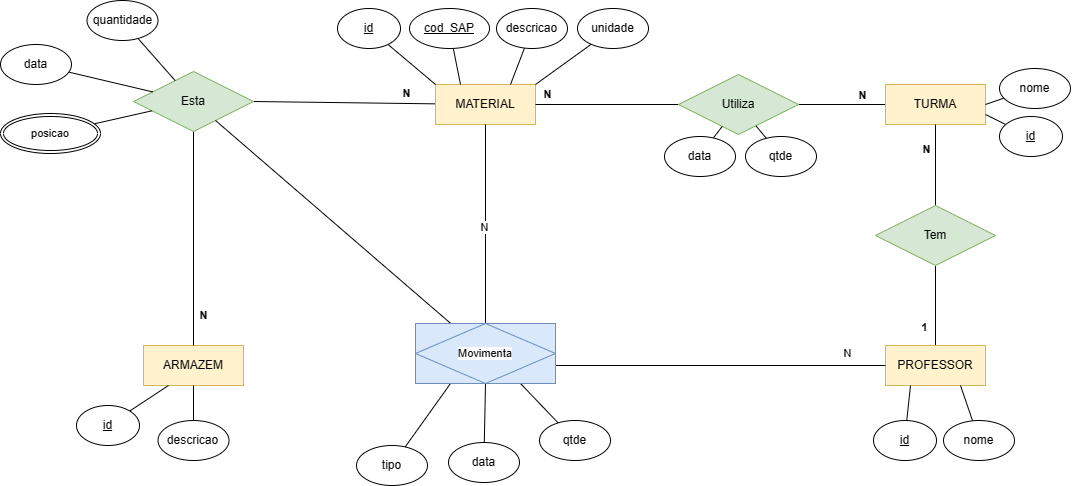

The diagram above was exported from draw.io. Its source (the exported page's mxGraphModel, read from the mxfile embedded in the PNG):
<mxGraphModel dx="2053" dy="679" grid="0" gridSize="10" guides="1" tooltips="1" connect="1" arrows="1" fold="1" page="1" pageScale="1" pageWidth="827" pageHeight="1169" math="0" shadow="0">
  <root>
    <mxCell id="0" />
    <mxCell id="1" parent="0" />
    <mxCell id="pVoNxuN6uY7pED-ojz6z-17" style="edgeStyle=none;rounded=0;orthogonalLoop=1;jettySize=auto;html=1;entryX=0.5;entryY=1;entryDx=0;entryDy=0;strokeColor=default;align=center;verticalAlign=middle;fontFamily=Helvetica;fontSize=11;fontColor=default;labelBackgroundColor=default;endArrow=none;endFill=0;exitX=0.5;exitY=0;exitDx=0;exitDy=0;" parent="1" source="pVoNxuN6uY7pED-ojz6z-1" target="pVoNxuN6uY7pED-ojz6z-16" edge="1">
      <mxGeometry relative="1" as="geometry" />
    </mxCell>
    <mxCell id="EVKM_MRmos6q5N4HtGsX-1" value="1" style="edgeLabel;html=1;align=center;verticalAlign=middle;resizable=0;points=[];fontFamily=Helvetica;fontSize=11;fontColor=default;labelBackgroundColor=default;fontStyle=1" parent="pVoNxuN6uY7pED-ojz6z-17" vertex="1" connectable="0">
      <mxGeometry x="-0.2361" y="1" relative="1" as="geometry">
        <mxPoint x="-11" y="12" as="offset" />
      </mxGeometry>
    </mxCell>
    <mxCell id="pVoNxuN6uY7pED-ojz6z-1" value="PROFESSOR" style="whiteSpace=wrap;html=1;align=center;fillColor=#fff2cc;strokeColor=#d6b656;" parent="1" vertex="1">
      <mxGeometry x="93" y="696" width="100" height="40" as="geometry" />
    </mxCell>
    <mxCell id="pVoNxuN6uY7pED-ojz6z-2" value="ARMAZEM" style="whiteSpace=wrap;html=1;align=center;fillColor=#fff2cc;strokeColor=#d6b656;" parent="1" vertex="1">
      <mxGeometry x="-649" y="696" width="100" height="40" as="geometry" />
    </mxCell>
    <mxCell id="pVoNxuN6uY7pED-ojz6z-8" style="rounded=0;orthogonalLoop=1;jettySize=auto;html=1;entryX=1;entryY=0.5;entryDx=0;entryDy=0;endArrow=none;endFill=0;" parent="1" source="pVoNxuN6uY7pED-ojz6z-4" target="pVoNxuN6uY7pED-ojz6z-6" edge="1">
      <mxGeometry relative="1" as="geometry" />
    </mxCell>
    <mxCell id="pVoNxuN6uY7pED-ojz6z-35" value="N" style="edgeLabel;html=1;align=center;verticalAlign=middle;resizable=0;points=[];fontFamily=Helvetica;fontSize=11;fontColor=default;labelBackgroundColor=default;fontStyle=1" parent="pVoNxuN6uY7pED-ojz6z-8" vertex="1" connectable="0">
      <mxGeometry x="-0.0557" y="-2" relative="1" as="geometry">
        <mxPoint x="56" y="-8" as="offset" />
      </mxGeometry>
    </mxCell>
    <mxCell id="pVoNxuN6uY7pED-ojz6z-4" value="MATERIAL" style="whiteSpace=wrap;html=1;align=center;fillColor=#fff2cc;strokeColor=#d6b656;" parent="1" vertex="1">
      <mxGeometry x="-357" y="435" width="100" height="40" as="geometry" />
    </mxCell>
    <mxCell id="lSHNpvzxY2RJnP1qVEIg-9" style="edgeStyle=none;rounded=0;orthogonalLoop=1;jettySize=auto;html=1;entryX=1;entryY=0.5;entryDx=0;entryDy=0;strokeColor=default;align=center;verticalAlign=middle;fontFamily=Helvetica;fontSize=11;fontColor=default;labelBackgroundColor=default;endArrow=none;endFill=0;" parent="1" source="pVoNxuN6uY7pED-ojz6z-5" target="lSHNpvzxY2RJnP1qVEIg-4" edge="1">
      <mxGeometry relative="1" as="geometry" />
    </mxCell>
    <mxCell id="lSHNpvzxY2RJnP1qVEIg-10" value="N" style="edgeLabel;html=1;align=center;verticalAlign=middle;resizable=0;points=[];fontFamily=Helvetica;fontSize=11;fontColor=default;labelBackgroundColor=default;fontStyle=1" parent="lSHNpvzxY2RJnP1qVEIg-9" vertex="1" connectable="0">
      <mxGeometry x="-0.4573" relative="1" as="geometry">
        <mxPoint y="-10" as="offset" />
      </mxGeometry>
    </mxCell>
    <mxCell id="pVoNxuN6uY7pED-ojz6z-5" value="TURMA" style="whiteSpace=wrap;html=1;align=center;fillColor=#fff2cc;strokeColor=#d6b656;" parent="1" vertex="1">
      <mxGeometry x="93" y="435" width="100" height="40" as="geometry" />
    </mxCell>
    <mxCell id="pVoNxuN6uY7pED-ojz6z-9" style="edgeStyle=none;rounded=0;orthogonalLoop=1;jettySize=auto;html=1;entryX=0.5;entryY=0;entryDx=0;entryDy=0;strokeColor=default;align=center;verticalAlign=middle;fontFamily=Helvetica;fontSize=11;fontColor=default;labelBackgroundColor=default;endArrow=none;endFill=0;exitX=0.5;exitY=1;exitDx=0;exitDy=0;" parent="1" source="pVoNxuN6uY7pED-ojz6z-6" target="pVoNxuN6uY7pED-ojz6z-2" edge="1">
      <mxGeometry relative="1" as="geometry" />
    </mxCell>
    <mxCell id="pVoNxuN6uY7pED-ojz6z-34" value="N" style="edgeLabel;html=1;align=center;verticalAlign=middle;resizable=0;points=[];fontFamily=Helvetica;fontSize=11;fontColor=default;labelBackgroundColor=default;fontStyle=1" parent="pVoNxuN6uY7pED-ojz6z-9" vertex="1" connectable="0">
      <mxGeometry x="-0.2704" y="2" relative="1" as="geometry">
        <mxPoint x="7" y="106" as="offset" />
      </mxGeometry>
    </mxCell>
    <mxCell id="pVoNxuN6uY7pED-ojz6z-6" value="Esta" style="shape=rhombus;perimeter=rhombusPerimeter;whiteSpace=wrap;html=1;align=center;fillColor=#d5e8d4;strokeColor=#82b366;" parent="1" vertex="1">
      <mxGeometry x="-659" y="422" width="120" height="60" as="geometry" />
    </mxCell>
    <mxCell id="pVoNxuN6uY7pED-ojz6z-18" style="edgeStyle=none;rounded=0;orthogonalLoop=1;jettySize=auto;html=1;entryX=0.5;entryY=1;entryDx=0;entryDy=0;strokeColor=default;align=center;verticalAlign=middle;fontFamily=Helvetica;fontSize=11;fontColor=default;labelBackgroundColor=default;endArrow=none;endFill=0;" parent="1" source="pVoNxuN6uY7pED-ojz6z-16" target="pVoNxuN6uY7pED-ojz6z-5" edge="1">
      <mxGeometry relative="1" as="geometry" />
    </mxCell>
    <mxCell id="EVKM_MRmos6q5N4HtGsX-2" value="N" style="edgeLabel;html=1;align=center;verticalAlign=middle;resizable=0;points=[];fontFamily=Helvetica;fontSize=11;fontColor=default;labelBackgroundColor=default;fontStyle=1" parent="pVoNxuN6uY7pED-ojz6z-18" vertex="1" connectable="0">
      <mxGeometry x="0.5594" y="1" relative="1" as="geometry">
        <mxPoint x="-9" y="7" as="offset" />
      </mxGeometry>
    </mxCell>
    <mxCell id="pVoNxuN6uY7pED-ojz6z-16" value="Tem" style="shape=rhombus;perimeter=rhombusPerimeter;whiteSpace=wrap;html=1;align=center;fillColor=#d5e8d4;strokeColor=#82b366;" parent="1" vertex="1">
      <mxGeometry x="83" y="556" width="120" height="60" as="geometry" />
    </mxCell>
    <mxCell id="M0GuYXlyw545UFxGjxQ6-11" style="edgeStyle=none;rounded=0;orthogonalLoop=1;jettySize=auto;html=1;entryX=0.25;entryY=0;entryDx=0;entryDy=0;strokeColor=default;align=center;verticalAlign=middle;fontFamily=Helvetica;fontSize=11;fontColor=default;labelBackgroundColor=default;endArrow=none;endFill=0;" parent="1" source="EVKM_MRmos6q5N4HtGsX-6" target="pVoNxuN6uY7pED-ojz6z-4" edge="1">
      <mxGeometry relative="1" as="geometry" />
    </mxCell>
    <mxCell id="EVKM_MRmos6q5N4HtGsX-6" value="cod_SAP" style="ellipse;whiteSpace=wrap;html=1;align=center;fontStyle=4;" parent="1" vertex="1">
      <mxGeometry x="-383" y="359" width="80" height="40" as="geometry" />
    </mxCell>
    <mxCell id="M0GuYXlyw545UFxGjxQ6-10" style="edgeStyle=none;rounded=0;orthogonalLoop=1;jettySize=auto;html=1;entryX=1;entryY=0.75;entryDx=0;entryDy=0;strokeColor=default;align=center;verticalAlign=middle;fontFamily=Helvetica;fontSize=11;fontColor=default;labelBackgroundColor=default;endArrow=none;endFill=0;" parent="1" source="EVKM_MRmos6q5N4HtGsX-11" target="pVoNxuN6uY7pED-ojz6z-5" edge="1">
      <mxGeometry relative="1" as="geometry" />
    </mxCell>
    <mxCell id="EVKM_MRmos6q5N4HtGsX-11" value="id" style="ellipse;whiteSpace=wrap;html=1;align=center;fontStyle=4;" parent="1" vertex="1">
      <mxGeometry x="207" y="467" width="63" height="40" as="geometry" />
    </mxCell>
    <mxCell id="M0GuYXlyw545UFxGjxQ6-1" style="rounded=0;orthogonalLoop=1;jettySize=auto;html=1;endArrow=none;endFill=0;entryX=0.25;entryY=1;entryDx=0;entryDy=0;" parent="1" source="EVKM_MRmos6q5N4HtGsX-12" target="pVoNxuN6uY7pED-ojz6z-1" edge="1">
      <mxGeometry relative="1" as="geometry" />
    </mxCell>
    <mxCell id="EVKM_MRmos6q5N4HtGsX-12" value="id" style="ellipse;whiteSpace=wrap;html=1;align=center;fontStyle=4;" parent="1" vertex="1">
      <mxGeometry x="81" y="771" width="63" height="40" as="geometry" />
    </mxCell>
    <mxCell id="M0GuYXlyw545UFxGjxQ6-2" style="edgeStyle=none;rounded=0;orthogonalLoop=1;jettySize=auto;html=1;entryX=0.25;entryY=1;entryDx=0;entryDy=0;strokeColor=default;align=center;verticalAlign=middle;fontFamily=Helvetica;fontSize=11;fontColor=default;labelBackgroundColor=default;endArrow=none;endFill=0;" parent="1" source="EVKM_MRmos6q5N4HtGsX-13" target="pVoNxuN6uY7pED-ojz6z-2" edge="1">
      <mxGeometry relative="1" as="geometry" />
    </mxCell>
    <mxCell id="EVKM_MRmos6q5N4HtGsX-13" value="id" style="ellipse;whiteSpace=wrap;html=1;align=center;fontStyle=4;" parent="1" vertex="1">
      <mxGeometry x="-716" y="756" width="63" height="40" as="geometry" />
    </mxCell>
    <mxCell id="M0GuYXlyw545UFxGjxQ6-13" style="edgeStyle=none;rounded=0;orthogonalLoop=1;jettySize=auto;html=1;entryX=0;entryY=0;entryDx=0;entryDy=0;strokeColor=default;align=center;verticalAlign=middle;fontFamily=Helvetica;fontSize=11;fontColor=default;labelBackgroundColor=default;endArrow=none;endFill=0;" parent="1" source="EVKM_MRmos6q5N4HtGsX-14" target="pVoNxuN6uY7pED-ojz6z-4" edge="1">
      <mxGeometry relative="1" as="geometry" />
    </mxCell>
    <mxCell id="EVKM_MRmos6q5N4HtGsX-14" value="id" style="ellipse;whiteSpace=wrap;html=1;align=center;fontStyle=4;" parent="1" vertex="1">
      <mxGeometry x="-455" y="359" width="63" height="40" as="geometry" />
    </mxCell>
    <mxCell id="M0GuYXlyw545UFxGjxQ6-7" style="edgeStyle=none;rounded=0;orthogonalLoop=1;jettySize=auto;html=1;entryX=0.5;entryY=1;entryDx=0;entryDy=0;strokeColor=default;align=center;verticalAlign=middle;fontFamily=Helvetica;fontSize=11;fontColor=default;labelBackgroundColor=default;endArrow=none;endFill=0;" parent="1" source="M0GuYXlyw545UFxGjxQ6-6" target="pVoNxuN6uY7pED-ojz6z-2" edge="1">
      <mxGeometry relative="1" as="geometry" />
    </mxCell>
    <mxCell id="M0GuYXlyw545UFxGjxQ6-6" value="descricao" style="ellipse;whiteSpace=wrap;html=1;align=center;" parent="1" vertex="1">
      <mxGeometry x="-634.5" y="771" width="71" height="40" as="geometry" />
    </mxCell>
    <mxCell id="M0GuYXlyw545UFxGjxQ6-9" style="edgeStyle=none;rounded=0;orthogonalLoop=1;jettySize=auto;html=1;strokeColor=default;align=center;verticalAlign=middle;fontFamily=Helvetica;fontSize=11;fontColor=default;labelBackgroundColor=default;endArrow=none;endFill=0;entryX=0.75;entryY=1;entryDx=0;entryDy=0;" parent="1" source="M0GuYXlyw545UFxGjxQ6-8" target="pVoNxuN6uY7pED-ojz6z-1" edge="1">
      <mxGeometry relative="1" as="geometry">
        <mxPoint x="-462.85714285714266" y="957" as="targetPoint" />
      </mxGeometry>
    </mxCell>
    <mxCell id="M0GuYXlyw545UFxGjxQ6-8" value="nome" style="ellipse;whiteSpace=wrap;html=1;align=center;" parent="1" vertex="1">
      <mxGeometry x="151" y="771" width="71" height="40" as="geometry" />
    </mxCell>
    <mxCell id="M0GuYXlyw545UFxGjxQ6-15" style="edgeStyle=none;rounded=0;orthogonalLoop=1;jettySize=auto;html=1;entryX=0.75;entryY=0;entryDx=0;entryDy=0;strokeColor=default;align=center;verticalAlign=middle;fontFamily=Helvetica;fontSize=11;fontColor=default;labelBackgroundColor=default;endArrow=none;endFill=0;" parent="1" source="M0GuYXlyw545UFxGjxQ6-14" target="pVoNxuN6uY7pED-ojz6z-4" edge="1">
      <mxGeometry relative="1" as="geometry" />
    </mxCell>
    <mxCell id="M0GuYXlyw545UFxGjxQ6-14" value="descricao" style="ellipse;whiteSpace=wrap;html=1;align=center;" parent="1" vertex="1">
      <mxGeometry x="-296" y="359" width="71" height="40" as="geometry" />
    </mxCell>
    <mxCell id="M0GuYXlyw545UFxGjxQ6-17" style="edgeStyle=none;rounded=0;orthogonalLoop=1;jettySize=auto;html=1;entryX=1;entryY=0.5;entryDx=0;entryDy=0;strokeColor=default;align=center;verticalAlign=middle;fontFamily=Helvetica;fontSize=11;fontColor=default;labelBackgroundColor=default;endArrow=none;endFill=0;" parent="1" source="M0GuYXlyw545UFxGjxQ6-16" target="pVoNxuN6uY7pED-ojz6z-5" edge="1">
      <mxGeometry relative="1" as="geometry" />
    </mxCell>
    <mxCell id="M0GuYXlyw545UFxGjxQ6-16" value="nome" style="ellipse;whiteSpace=wrap;html=1;align=center;" parent="1" vertex="1">
      <mxGeometry x="207" y="419" width="71" height="40" as="geometry" />
    </mxCell>
    <mxCell id="M0GuYXlyw545UFxGjxQ6-21" style="edgeStyle=none;rounded=0;orthogonalLoop=1;jettySize=auto;html=1;entryX=1;entryY=0;entryDx=0;entryDy=0;strokeColor=default;align=center;verticalAlign=middle;fontFamily=Helvetica;fontSize=11;fontColor=default;labelBackgroundColor=default;endArrow=none;endFill=0;" parent="1" source="M0GuYXlyw545UFxGjxQ6-20" target="pVoNxuN6uY7pED-ojz6z-4" edge="1">
      <mxGeometry relative="1" as="geometry" />
    </mxCell>
    <mxCell id="M0GuYXlyw545UFxGjxQ6-20" value="unidade" style="ellipse;whiteSpace=wrap;html=1;align=center;" parent="1" vertex="1">
      <mxGeometry x="-215" y="359" width="71" height="40" as="geometry" />
    </mxCell>
    <mxCell id="lSHNpvzxY2RJnP1qVEIg-3" style="edgeStyle=none;rounded=0;orthogonalLoop=1;jettySize=auto;html=1;strokeColor=default;align=center;verticalAlign=middle;fontFamily=Helvetica;fontSize=11;fontColor=default;labelBackgroundColor=default;endArrow=none;endFill=0;" parent="1" source="lSHNpvzxY2RJnP1qVEIg-2" target="pVoNxuN6uY7pED-ojz6z-6" edge="1">
      <mxGeometry relative="1" as="geometry" />
    </mxCell>
    <mxCell id="lSHNpvzxY2RJnP1qVEIg-2" value="quantidade" style="ellipse;whiteSpace=wrap;html=1;align=center;" parent="1" vertex="1">
      <mxGeometry x="-705.5" y="351" width="71" height="40" as="geometry" />
    </mxCell>
    <mxCell id="lSHNpvzxY2RJnP1qVEIg-6" style="edgeStyle=none;rounded=0;orthogonalLoop=1;jettySize=auto;html=1;entryX=1;entryY=0.5;entryDx=0;entryDy=0;strokeColor=default;align=center;verticalAlign=middle;fontFamily=Helvetica;fontSize=11;fontColor=default;labelBackgroundColor=default;endArrow=none;endFill=0;exitX=0;exitY=0.5;exitDx=0;exitDy=0;" parent="1" source="lSHNpvzxY2RJnP1qVEIg-4" target="pVoNxuN6uY7pED-ojz6z-4" edge="1">
      <mxGeometry relative="1" as="geometry" />
    </mxCell>
    <mxCell id="lSHNpvzxY2RJnP1qVEIg-8" value="N" style="edgeLabel;html=1;align=center;verticalAlign=middle;resizable=0;points=[];fontFamily=Helvetica;fontSize=11;fontColor=default;labelBackgroundColor=default;fontStyle=1" parent="lSHNpvzxY2RJnP1qVEIg-6" vertex="1" connectable="0">
      <mxGeometry x="0.1094" y="-3" relative="1" as="geometry">
        <mxPoint x="-53" y="-8" as="offset" />
      </mxGeometry>
    </mxCell>
    <mxCell id="lSHNpvzxY2RJnP1qVEIg-4" value="Utiliza" style="shape=rhombus;perimeter=rhombusPerimeter;whiteSpace=wrap;html=1;align=center;fillColor=#d5e8d4;strokeColor=#82b366;" parent="1" vertex="1">
      <mxGeometry x="-114" y="425" width="120" height="60" as="geometry" />
    </mxCell>
    <mxCell id="kf-MscX-l-IxeHF0kwC9-1" style="edgeStyle=none;rounded=0;orthogonalLoop=1;jettySize=auto;html=1;entryX=0.5;entryY=1;entryDx=0;entryDy=0;strokeColor=default;align=center;verticalAlign=middle;fontFamily=Helvetica;fontSize=11;fontColor=default;labelBackgroundColor=default;endArrow=none;endFill=0;" parent="1" target="pVoNxuN6uY7pED-ojz6z-4" edge="1">
      <mxGeometry relative="1" as="geometry">
        <mxPoint x="-307" y="686" as="sourcePoint" />
      </mxGeometry>
    </mxCell>
    <mxCell id="kf-MscX-l-IxeHF0kwC9-15" value="N" style="edgeLabel;html=1;align=center;verticalAlign=middle;resizable=0;points=[];fontFamily=Helvetica;fontSize=11;fontColor=default;labelBackgroundColor=default;" parent="kf-MscX-l-IxeHF0kwC9-1" vertex="1" connectable="0">
      <mxGeometry x="0.0231" y="2" relative="1" as="geometry">
        <mxPoint as="offset" />
      </mxGeometry>
    </mxCell>
    <mxCell id="kf-MscX-l-IxeHF0kwC9-9" style="edgeStyle=none;rounded=0;orthogonalLoop=1;jettySize=auto;html=1;strokeColor=default;align=center;verticalAlign=middle;fontFamily=Helvetica;fontSize=11;fontColor=default;labelBackgroundColor=default;endArrow=none;endFill=0;" parent="1" target="pVoNxuN6uY7pED-ojz6z-1" edge="1">
      <mxGeometry relative="1" as="geometry">
        <mxPoint x="-247" y="716" as="sourcePoint" />
      </mxGeometry>
    </mxCell>
    <mxCell id="kf-MscX-l-IxeHF0kwC9-14" value="N" style="edgeLabel;html=1;align=center;verticalAlign=middle;resizable=0;points=[];fontFamily=Helvetica;fontSize=11;fontColor=default;labelBackgroundColor=default;" parent="kf-MscX-l-IxeHF0kwC9-9" vertex="1" connectable="0">
      <mxGeometry x="0.7676" y="-1" relative="1" as="geometry">
        <mxPoint x="1" y="-14" as="offset" />
      </mxGeometry>
    </mxCell>
    <mxCell id="6PEY5igLbCRTF4TpV7Al-8" style="edgeStyle=none;rounded=0;orthogonalLoop=1;jettySize=auto;html=1;entryX=0.5;entryY=1;entryDx=0;entryDy=0;strokeColor=default;align=center;verticalAlign=middle;fontFamily=Helvetica;fontSize=11;fontColor=default;labelBackgroundColor=default;endArrow=none;endFill=0;" edge="1" parent="1" source="kf-MscX-l-IxeHF0kwC9-3" target="6PEY5igLbCRTF4TpV7Al-6">
      <mxGeometry relative="1" as="geometry" />
    </mxCell>
    <mxCell id="kf-MscX-l-IxeHF0kwC9-3" value="data" style="ellipse;whiteSpace=wrap;html=1;align=center;" parent="1" vertex="1">
      <mxGeometry x="-344" y="793" width="71" height="40" as="geometry" />
    </mxCell>
    <mxCell id="kf-MscX-l-IxeHF0kwC9-6" style="edgeStyle=none;rounded=0;orthogonalLoop=1;jettySize=auto;html=1;strokeColor=default;align=center;verticalAlign=middle;fontFamily=Helvetica;fontSize=11;fontColor=default;labelBackgroundColor=default;endArrow=none;endFill=0;entryX=0.75;entryY=1;entryDx=0;entryDy=0;" parent="1" source="kf-MscX-l-IxeHF0kwC9-5" target="6PEY5igLbCRTF4TpV7Al-6" edge="1">
      <mxGeometry relative="1" as="geometry" />
    </mxCell>
    <mxCell id="kf-MscX-l-IxeHF0kwC9-5" value="qtde" style="ellipse;whiteSpace=wrap;html=1;align=center;" parent="1" vertex="1">
      <mxGeometry x="-253" y="771" width="71" height="40" as="geometry" />
    </mxCell>
    <mxCell id="6PEY5igLbCRTF4TpV7Al-7" style="edgeStyle=none;rounded=0;orthogonalLoop=1;jettySize=auto;html=1;entryX=0.25;entryY=1;entryDx=0;entryDy=0;strokeColor=default;align=center;verticalAlign=middle;fontFamily=Helvetica;fontSize=11;fontColor=default;labelBackgroundColor=default;endArrow=none;endFill=0;" edge="1" parent="1" source="kf-MscX-l-IxeHF0kwC9-7" target="6PEY5igLbCRTF4TpV7Al-6">
      <mxGeometry relative="1" as="geometry" />
    </mxCell>
    <mxCell id="kf-MscX-l-IxeHF0kwC9-7" value="tipo" style="ellipse;whiteSpace=wrap;html=1;align=center;" parent="1" vertex="1">
      <mxGeometry x="-436" y="796" width="71" height="40" as="geometry" />
    </mxCell>
    <mxCell id="kf-MscX-l-IxeHF0kwC9-13" style="edgeStyle=none;rounded=0;orthogonalLoop=1;jettySize=auto;html=1;strokeColor=default;align=center;verticalAlign=middle;fontFamily=Helvetica;fontSize=11;fontColor=default;labelBackgroundColor=default;endArrow=none;endFill=0;" parent="1" source="kf-MscX-l-IxeHF0kwC9-10" target="lSHNpvzxY2RJnP1qVEIg-4" edge="1">
      <mxGeometry relative="1" as="geometry" />
    </mxCell>
    <mxCell id="kf-MscX-l-IxeHF0kwC9-10" value="data" style="ellipse;whiteSpace=wrap;html=1;align=center;" parent="1" vertex="1">
      <mxGeometry x="-128" y="487" width="71" height="40" as="geometry" />
    </mxCell>
    <mxCell id="kf-MscX-l-IxeHF0kwC9-12" style="edgeStyle=none;rounded=0;orthogonalLoop=1;jettySize=auto;html=1;strokeColor=default;align=center;verticalAlign=middle;fontFamily=Helvetica;fontSize=11;fontColor=default;labelBackgroundColor=default;endArrow=none;endFill=0;" parent="1" source="kf-MscX-l-IxeHF0kwC9-11" target="lSHNpvzxY2RJnP1qVEIg-4" edge="1">
      <mxGeometry relative="1" as="geometry" />
    </mxCell>
    <mxCell id="kf-MscX-l-IxeHF0kwC9-11" value="qtde" style="ellipse;whiteSpace=wrap;html=1;align=center;" parent="1" vertex="1">
      <mxGeometry x="-47" y="487" width="71" height="40" as="geometry" />
    </mxCell>
    <mxCell id="6PEY5igLbCRTF4TpV7Al-3" style="edgeStyle=none;rounded=0;orthogonalLoop=1;jettySize=auto;html=1;strokeColor=default;align=center;verticalAlign=middle;fontFamily=Helvetica;fontSize=11;fontColor=default;labelBackgroundColor=default;endArrow=none;endFill=0;" edge="1" parent="1" source="6PEY5igLbCRTF4TpV7Al-1" target="pVoNxuN6uY7pED-ojz6z-6">
      <mxGeometry relative="1" as="geometry" />
    </mxCell>
    <mxCell id="6PEY5igLbCRTF4TpV7Al-1" value="data" style="ellipse;whiteSpace=wrap;html=1;align=center;" vertex="1" parent="1">
      <mxGeometry x="-792" y="395" width="71" height="40" as="geometry" />
    </mxCell>
    <mxCell id="6PEY5igLbCRTF4TpV7Al-5" style="edgeStyle=none;rounded=0;orthogonalLoop=1;jettySize=auto;html=1;strokeColor=default;align=center;verticalAlign=middle;fontFamily=Helvetica;fontSize=11;fontColor=default;labelBackgroundColor=default;endArrow=none;endFill=0;" edge="1" parent="1" source="6PEY5igLbCRTF4TpV7Al-4" target="pVoNxuN6uY7pED-ojz6z-6">
      <mxGeometry relative="1" as="geometry" />
    </mxCell>
    <mxCell id="6PEY5igLbCRTF4TpV7Al-4" value="posicao" style="ellipse;shape=doubleEllipse;margin=3;whiteSpace=wrap;html=1;align=center;fontFamily=Helvetica;fontSize=11;fontColor=default;labelBackgroundColor=default;" vertex="1" parent="1">
      <mxGeometry x="-792" y="464" width="100" height="40" as="geometry" />
    </mxCell>
    <mxCell id="6PEY5igLbCRTF4TpV7Al-9" style="edgeStyle=none;rounded=0;orthogonalLoop=1;jettySize=auto;html=1;strokeColor=default;align=center;verticalAlign=middle;fontFamily=Helvetica;fontSize=11;fontColor=default;labelBackgroundColor=default;endArrow=none;endFill=0;" edge="1" parent="1" source="6PEY5igLbCRTF4TpV7Al-6" target="pVoNxuN6uY7pED-ojz6z-6">
      <mxGeometry relative="1" as="geometry" />
    </mxCell>
    <mxCell id="6PEY5igLbCRTF4TpV7Al-6" value="Movimenta" style="shape=associativeEntity;whiteSpace=wrap;html=1;align=center;fontFamily=Helvetica;fontSize=11;labelBackgroundColor=default;fillColor=#dae8fc;strokeColor=#6c8ebf;" vertex="1" parent="1">
      <mxGeometry x="-377" y="674" width="140" height="60" as="geometry" />
    </mxCell>
  </root>
</mxGraphModel>